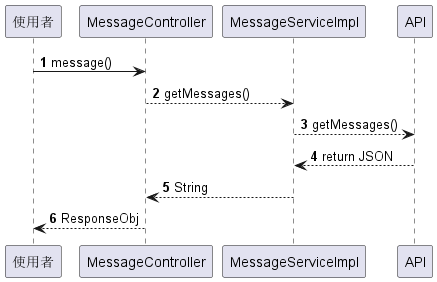

The diagram above was rendered by PlantUML. Its source (embedded in the PNG):
@startuml

autonumber

使用者 -> MessageController: message()
MessageController --> MessageServiceImpl: getMessages()
MessageServiceImpl --> API: getMessages()
API --> MessageServiceImpl: return JSON
MessageServiceImpl --> MessageController: String
MessageController --> 使用者: ResponseObj
@enduml